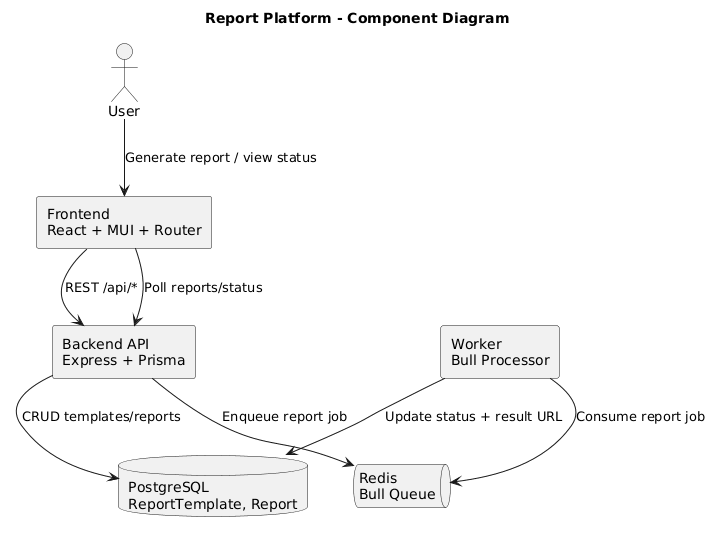

The diagram above was rendered by PlantUML. Its source (embedded in the PNG):
@startuml
title Report Platform - Component Diagram
skinparam componentStyle rectangle

actor User
component "Frontend\nReact + MUI + Router" as FE
component "Backend API\nExpress + Prisma" as API
component "Worker\nBull Processor" as W
database "PostgreSQL\nReportTemplate, Report" as DB
queue "Redis\nBull Queue" as RQ

User --> FE : Generate report / view status
FE --> API : REST /api/*
API --> DB : CRUD templates/reports
API --> RQ : Enqueue report job
W --> RQ : Consume report job
W --> DB : Update status + result URL
FE --> API : Poll reports/status
@enduml